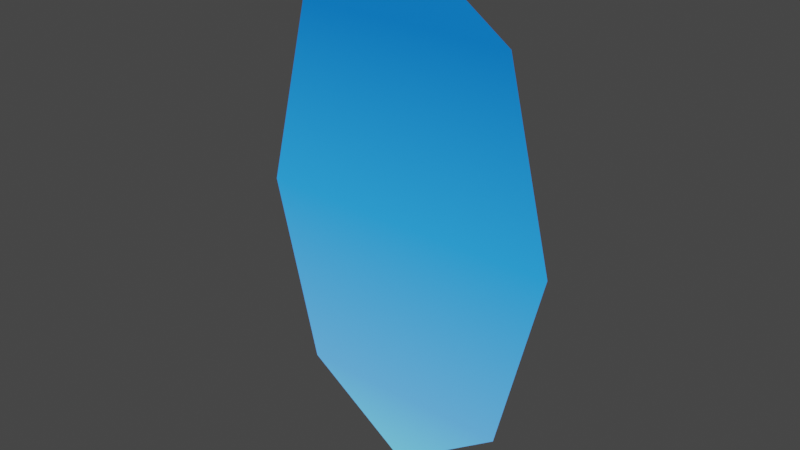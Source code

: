 # Source: portal_blue_face.blend  (saved by Blender 2.93.20; exported with 4.5.12 LTS)
import bpy
from mathutils import Matrix  # noqa: F401  (used for matrix-valued properties, if any)

bpy.ops.wm.read_factory_settings(use_empty=True)
scene = bpy.context.scene
scene.name = 'Scene'

# ---- collections
col_collection = bpy.data.collections.new('Collection'); scene.collection.children.link(col_collection)

# ---- materials (node trees are filled in below, after node groups)
mat_z_update = bpy.data.materials.new('z_update')
mat_z_update.use_transparent_shadow = False

# ---- material node trees
mat_z_update.use_nodes = True; mat_z_update.node_tree.nodes.clear()
_N = mat_z_update.node_tree.nodes; _L = mat_z_update.node_tree.links
n0 = _N.new('ShaderNodeBsdfPrincipled'); n0.name = 'Principled BSDF'; n0.location = (10, 300)
n0.distribution = 'GGX'
n0.subsurface_method = 'BURLEY'
n0.inputs[0].default_value = (0.0, 0.0, 0.0, 1.0)
n0.inputs[3].default_value = 1.45
n0.inputs[28].default_value = 1.0
n1 = _N.new('ShaderNodeOutputMaterial'); n1.name = 'Material Output'; n1.location = (300, 300)
n2 = _N.new('ShaderNodeVertexColor'); n2.name = 'Vertex Color'; n2.location = (-180, -60)
_L.new(n0.outputs[0], n1.inputs[0])
_L.new(n2.outputs[0], n0.inputs[27])
n1.is_active_output = True

# ---- world
world_world = bpy.data.worlds.new('World'); scene.world = world_world
world_world.use_nodes = True; world_world.node_tree.nodes.clear()
_N = world_world.node_tree.nodes; _L = world_world.node_tree.links
n0 = _N.new('ShaderNodeOutputWorld'); n0.name = 'World Output'; n0.location = (300, 300)
n1 = _N.new('ShaderNodeBackground'); n1.name = 'Background'; n1.location = (10, 300)
n1.inputs[0].default_value = (0.05088, 0.05088, 0.05088, 1.0)
_L.new(n1.outputs[0], n0.inputs[0])
n0.is_active_output = True
world_world.color = (0.05088, 0.05088, 0.05088)
world_world.use_sun_shadow = False
world_world.sun_shadow_jitter_overblur = 0.0

# ---- meshes
me_circle = bpy.data.meshes.new('Circle')
me_circle.from_pydata([(-6.956e-09, -9.313e-10, 0.7081), (-0.2973, -9.313e-10, 0.5007), (-0.4204, -9.313e-10, -1.947e-08), (-0.2973, -9.313e-10, -0.5007), (2.98e-08, -9.313e-10, -0.7081), (0.2973, -9.313e-10, -0.5007), (0.4204, -9.313e-10, 1.992e-08), (0.2973, -9.313e-10, 0.5007)], [], [(0, 7, 1), (2, 1, 7, 6), (3, 2, 6, 5), (4, 3, 5)])
me_circle.polygons.foreach_set('use_smooth', [True] * 4)
_uv = me_circle.uv_layers.new(name='UVMap')
_uv.uv.foreach_set('vector', [0.0, 0.0, 0.0, 0.0, 0.0, 0.0, 0.0, 0.0, 0.0, 0.0, 0.0, 0.0, 0.0, 0.0, 0.0, 0.0, 0.0, 0.0, 0.0, 0.0, 0.0, 0.0, 0.0, 0.0, 0.0, 0.0, 0.0, 0.0])
_ca = me_circle.color_attributes.new('Col', 'BYTE_COLOR', 'CORNER')
_ca.data.foreach_set('color', [0.001518, 0.15, 0.5841, 1.0, 0.0009106, 0.15, 0.5841, 1.0, 0.0009106, 0.15, 0.5841, 1.0, 0.02029, 0.3005, 0.9047, 1.0, 0.0009106, 0.15, 0.5841, 1.0, 0.0009106, 0.15, 0.5841, 1.0, 0.02029, 0.3005, 0.9047, 1.0, 0.1022, 0.402, 0.9911, 1.0, 0.02029, 0.3005, 0.9047, 1.0, 0.02029, 0.3005, 0.9047, 1.0, 0.1022, 0.402, 0.9911, 1.0, 0.15, 0.624, 1.0, 1.0, 0.1022, 0.402, 0.9911, 1.0, 0.1022, 0.402, 0.9911, 1.0])
me_circle.materials.append(mat_z_update)
me_circle.use_remesh_fix_poles = True
me_circle.use_remesh_preserve_attributes = False
me_circle.use_paint_bone_selection = False
me_circle.use_paint_mask_vertex = True
me_circle.update()

# ---- objects
ob_circle = bpy.data.objects.new('Circle', me_circle)

# ---- transforms, parenting, visibility, modifiers, constraints
ob_circle.location = (0.0, 0.0, 0.0)

# ---- collection membership
col_collection.objects.link(ob_circle)

# ---- scene / render settings (as saved in the file)
scene.frame_start = 1; scene.frame_end = 250; scene.frame_set(1)
scene.render.engine = 'BLENDER_EEVEE_NEXT'
scene.cycles.use_denoising = False
scene.cycles.samples = 128
scene.cycles.sampling_pattern = 'TABULATED_SOBOL'
scene.cycles.use_adaptive_sampling = False
scene.cycles.use_light_tree = False
scene.view_settings.view_transform = 'Filmic'
bpy.context.view_layer.update()

# ---- added for rendering (the .blend has no active camera and no usable light): camera, sun
cam_auto = bpy.data.cameras.new('AutoCamera')
cam_auto.lens = 50.0
cam_auto.sensor_width = 36.0
cam_auto.clip_end = 1000.0
ob_auto_camera = bpy.data.objects.new('AutoCamera', cam_auto)
scene.collection.objects.link(ob_auto_camera)
ob_auto_camera.location = (1.52383, -1.8286, 1.21906)
ob_auto_camera.rotation_euler = (1.09748, -7.21219e-08, 0.694738)
scene.camera = ob_auto_camera
light_auto_sun = bpy.data.lights.new('AutoSun', 'SUN')
light_auto_sun.energy = 3.0
light_auto_sun.angle = 0.0523599
ob_auto_sun = bpy.data.objects.new('AutoSun', light_auto_sun)
scene.collection.objects.link(ob_auto_sun)
ob_auto_sun.rotation_euler = (0.872665, 0.174533, 0.523599)
bpy.context.view_layer.update()
